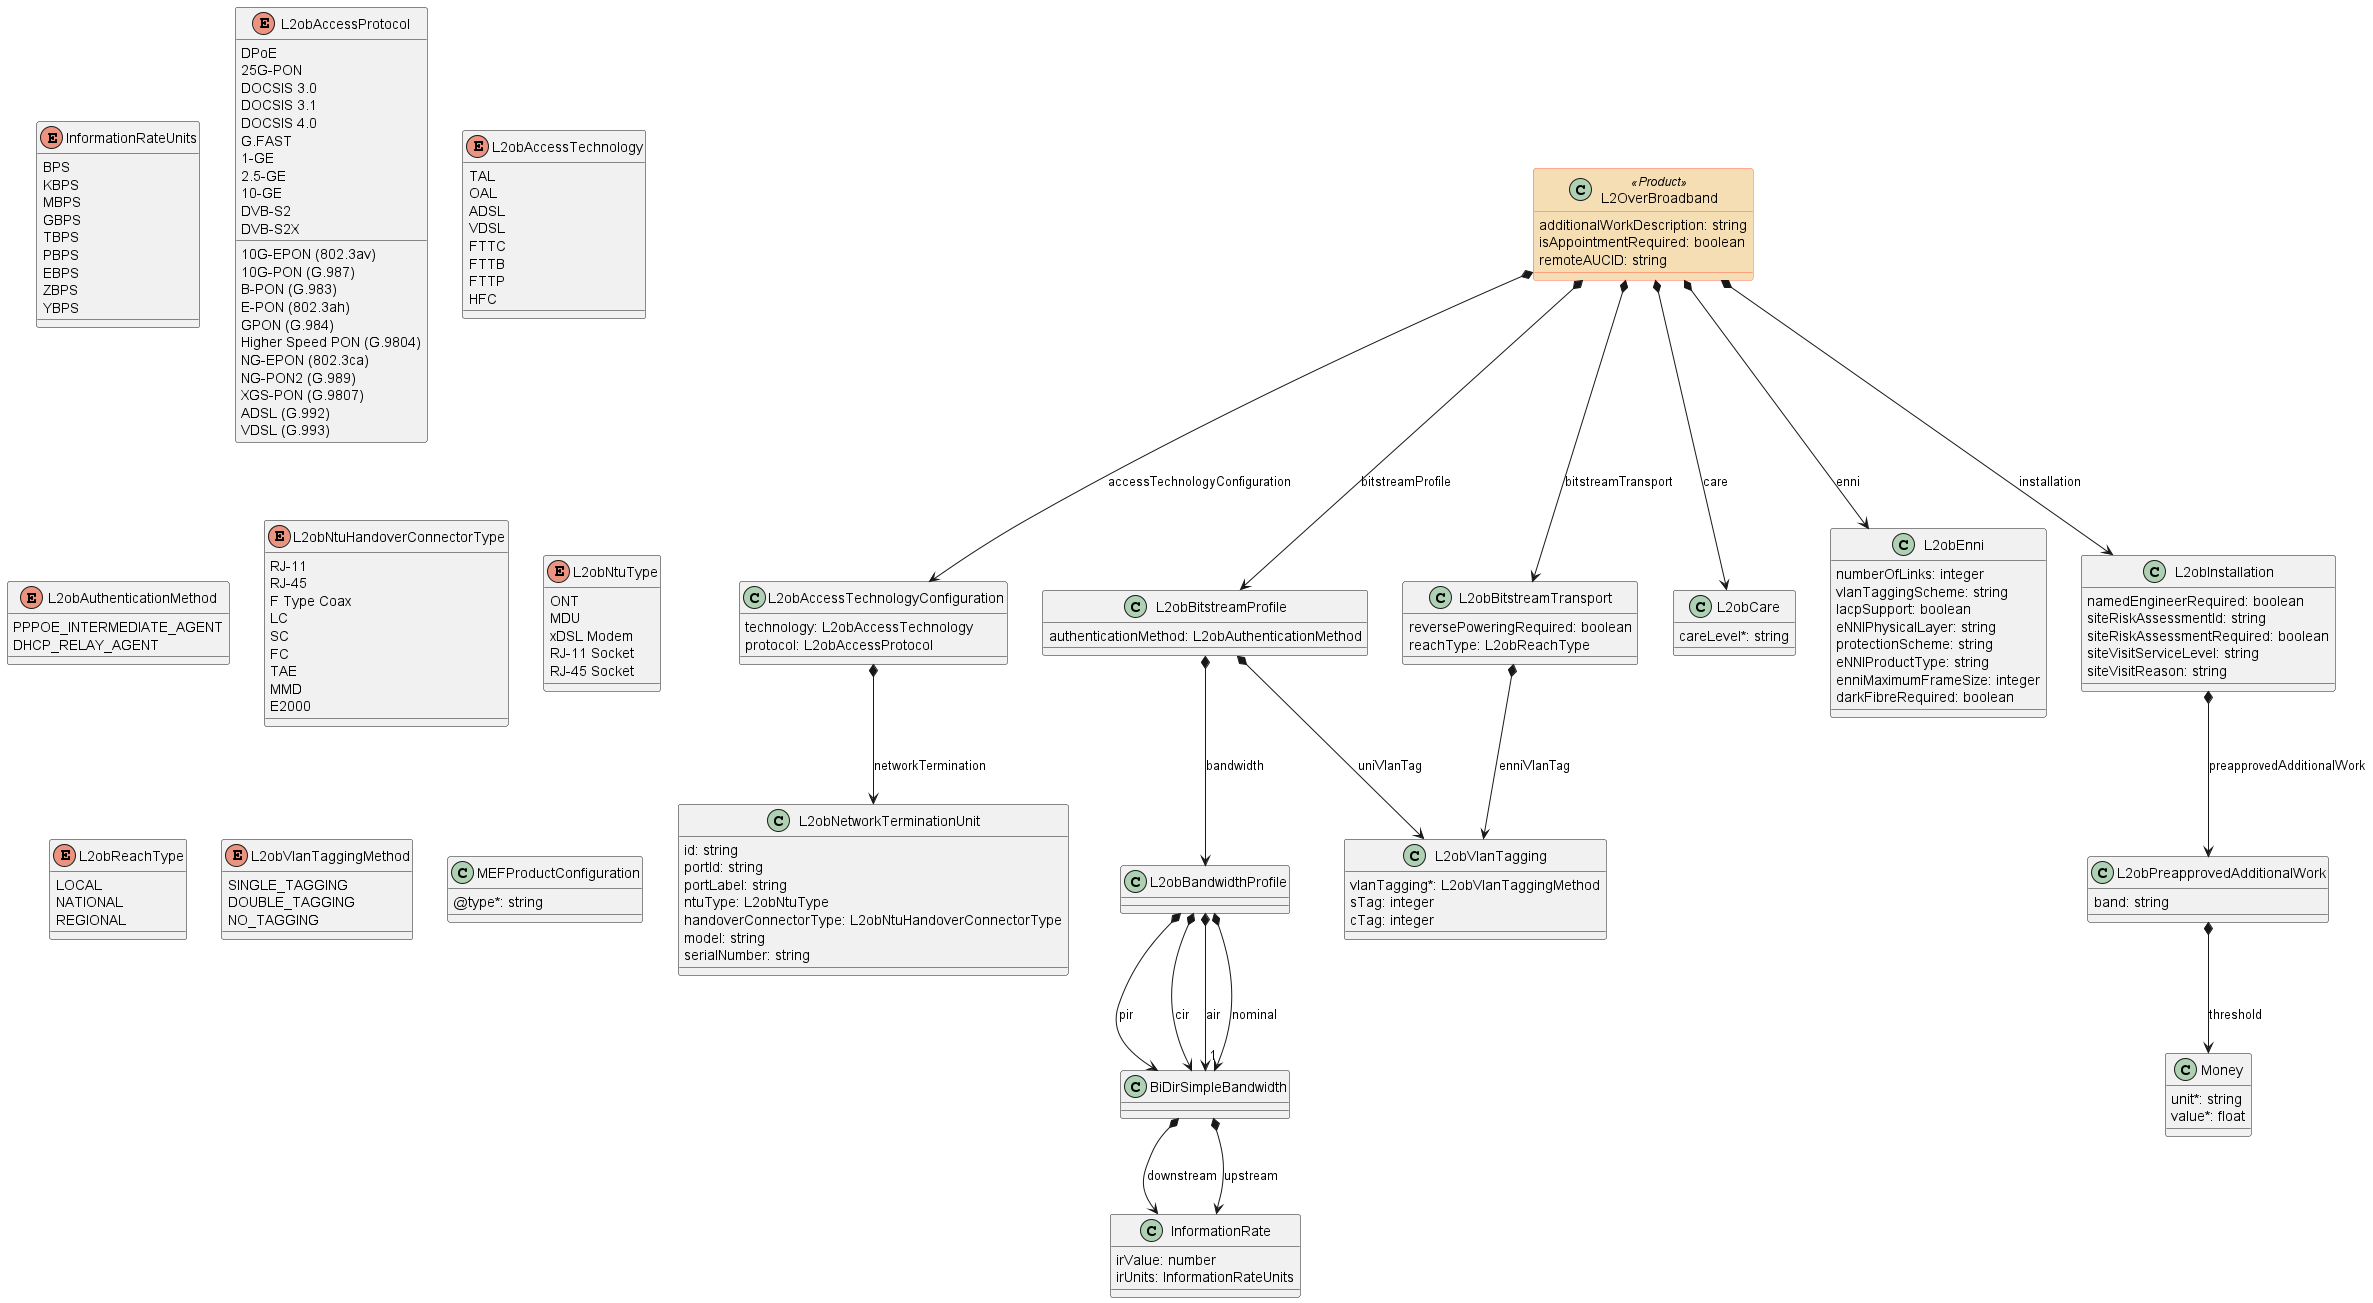

The diagram above was rendered by PlantUML. Its source (embedded in the PNG):
@startuml

skinparam class {
BackgroundColor<<Product>> Wheat
BorderColor<<Product>> Tomato
}

class BiDirSimpleBandwidth {

}

BiDirSimpleBandwidth *--> InformationRate : downstream
BiDirSimpleBandwidth *--> InformationRate : upstream


class InformationRate {

    irValue: number
    irUnits: InformationRateUnits
}



enum InformationRateUnits {

    BPS
    KBPS
    MBPS
    GBPS
    TBPS
    PBPS
    EBPS
    ZBPS
    YBPS
}
class L2OverBroadband<<Product>> {

    additionalWorkDescription: string
    isAppointmentRequired: boolean
    remoteAUCID: string
}

L2OverBroadband *--> L2obAccessTechnologyConfiguration : accessTechnologyConfiguration
L2OverBroadband *--> L2obBitstreamProfile : bitstreamProfile
L2OverBroadband *--> L2obBitstreamTransport : bitstreamTransport
L2OverBroadband *--> L2obCare : care
L2OverBroadband *--> L2obEnni : enni
L2OverBroadband *--> L2obInstallation : installation


enum L2obAccessProtocol {

    10G-EPON (802.3av)
    10G-PON (G.987)
    B-PON (G.983)
    DPoE
    E-PON (802.3ah)
    GPON (G.984)
    Higher Speed PON (G.9804)
    NG-EPON (802.3ca)
    NG-PON2 (G.989)
    XGS-PON (G.9807)
    25G-PON
    DOCSIS 3.0
    DOCSIS 3.1
    DOCSIS 4.0
    ADSL (G.992)
    VDSL (G.993)
    G.FAST
    1-GE
    2.5-GE
    10-GE
    DVB-S2
    DVB-S2X
}
enum L2obAccessTechnology {

    TAL
    OAL
    ADSL
    VDSL
    FTTC
    FTTB
    FTTP
    HFC
}
class L2obAccessTechnologyConfiguration {

    technology: L2obAccessTechnology
    protocol: L2obAccessProtocol
}

L2obAccessTechnologyConfiguration *--> L2obNetworkTerminationUnit : networkTermination


enum L2obAuthenticationMethod {

    PPPOE_INTERMEDIATE_AGENT
    DHCP_RELAY_AGENT
}
class L2obBandwidthProfile {

}

L2obBandwidthProfile *--> BiDirSimpleBandwidth : pir
L2obBandwidthProfile *--> BiDirSimpleBandwidth : cir
L2obBandwidthProfile *--> BiDirSimpleBandwidth : air
L2obBandwidthProfile *-->"1" BiDirSimpleBandwidth : nominal


class L2obBitstreamProfile {

    authenticationMethod: L2obAuthenticationMethod
}

L2obBitstreamProfile *--> L2obVlanTagging : uniVlanTag
L2obBitstreamProfile *--> L2obBandwidthProfile : bandwidth


class L2obBitstreamTransport {

    reversePoweringRequired: boolean
    reachType: L2obReachType
}

L2obBitstreamTransport *--> L2obVlanTagging : enniVlanTag


class L2obCare {

    careLevel*: string
}



class L2obEnni {

    numberOfLinks: integer
    vlanTaggingScheme: string
    lacpSupport: boolean
    eNNIPhysicalLayer: string
    protectionScheme: string
    eNNIProductType: string
    enniMaximumFrameSize: integer
    darkFibreRequired: boolean
}



class L2obInstallation {

    namedEngineerRequired: boolean
    siteRiskAssessmentId: string
    siteRiskAssessmentRequired: boolean
    siteVisitServiceLevel: string
    siteVisitReason: string
}

L2obInstallation *--> L2obPreapprovedAdditionalWork : preapprovedAdditionalWork


class L2obNetworkTerminationUnit {

    id: string
    portId: string
    portLabel: string
    ntuType: L2obNtuType
    handoverConnectorType: L2obNtuHandoverConnectorType
    model: string
    serialNumber: string
}



enum L2obNtuHandoverConnectorType {

    RJ-11
    RJ-45
    F Type Coax
    LC
    SC
    FC
    TAE
    MMD
    E2000
}
enum L2obNtuType {

    ONT
    MDU
    xDSL Modem
    RJ-11 Socket
    RJ-45 Socket
}
class L2obPreapprovedAdditionalWork {

    band: string
}

L2obPreapprovedAdditionalWork *--> Money : threshold


enum L2obReachType {

    LOCAL
    NATIONAL
    REGIONAL
}
class L2obVlanTagging {

    vlanTagging*: L2obVlanTaggingMethod
    sTag: integer
    cTag: integer
}



enum L2obVlanTaggingMethod {

    SINGLE_TAGGING
    DOUBLE_TAGGING
    NO_TAGGING
}
class MEFProductConfiguration {

    @type*: string
}



class Money {

    unit*: string
    value*: float
}



@enduml